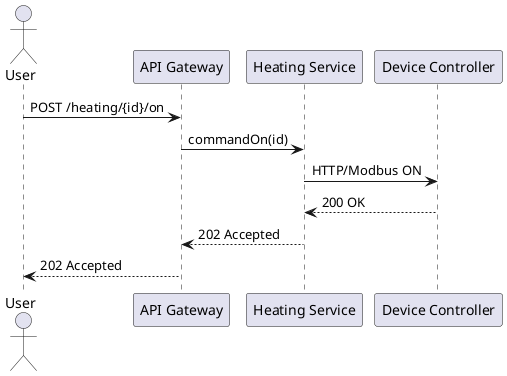

The diagram above was rendered by PlantUML. Its source (embedded in the PNG):
@startuml HeatingSequence
actor User
participant "API Gateway"   as api
participant "Heating Service" as heat
participant "Device Controller" as ctrl

User -> api  : POST /heating/{id}/on
api  -> heat : commandOn(id)
heat -> ctrl : HTTP/Modbus ON
ctrl --> heat : 200 OK
heat --> api  : 202 Accepted
api  --> User : 202 Accepted
@enduml